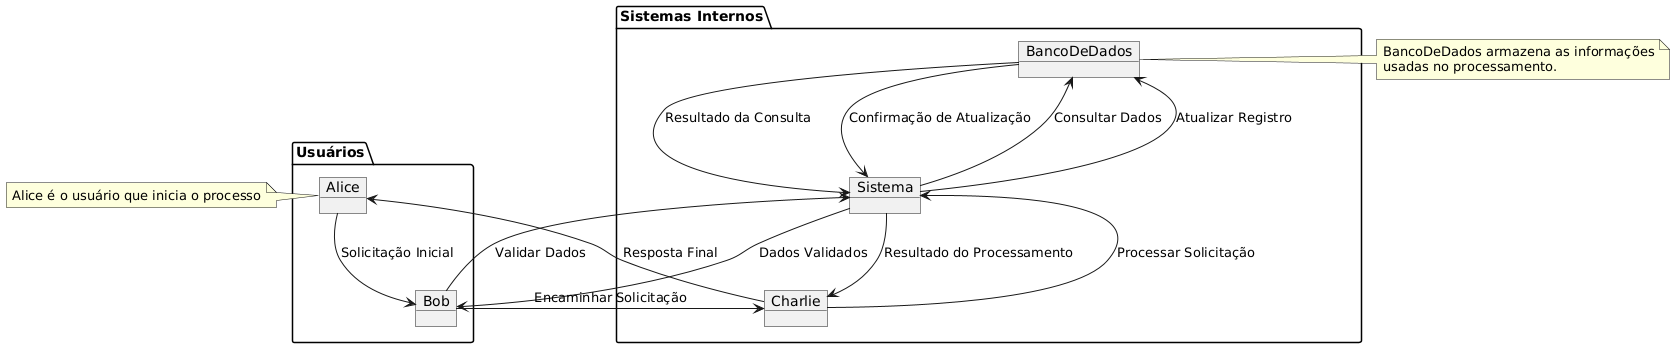

The diagram above was rendered by PlantUML. Its source (embedded in the PNG):
@startuml
package "Usuários" {
    object Alice
    object Bob
}

package "Sistemas Internos" {
    object Charlie
    object Sistema
    object BancoDeDados
}

Alice --> Bob : Solicitação Inicial
Bob --> Sistema : Validar Dados
Sistema --> BancoDeDados : Consultar Dados
BancoDeDados --> Sistema : Resultado da Consulta
Sistema --> Bob : Dados Validados
Bob --> Charlie : Encaminhar Solicitação
Charlie --> Sistema : Processar Solicitação
Sistema --> BancoDeDados : Atualizar Registro
BancoDeDados --> Sistema : Confirmação de Atualização
Sistema --> Charlie : Resultado do Processamento
Charlie --> Alice : Resposta Final

note left of Alice
  Alice é o usuário que inicia o processo
end note

note right of BancoDeDados
  BancoDeDados armazena as informações
  usadas no processamento.
end note
@enduml